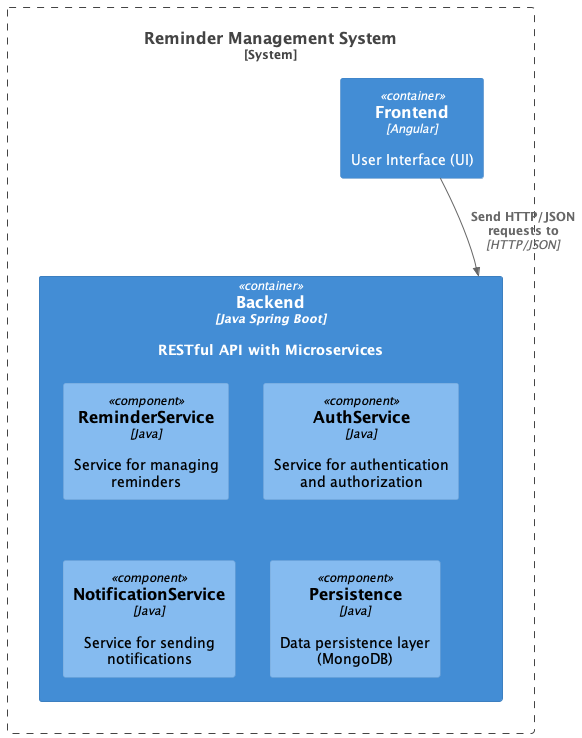

The diagram above was rendered by PlantUML. Its source (embedded in the PNG):
@startuml
!include https://raw.githubusercontent.com/plantuml-stdlib/C4-PlantUML/master/C4_Component.puml
!include https://raw.githubusercontent.com/plantuml-stdlib/C4-PlantUML/master/C4_Container.puml

System_Boundary(System, "Reminder Management System") {
    Container(Backend, "Backend", "Java Spring Boot", "RESTful API with Microservices") {
        Component(ReminderService, "ReminderService", "Java", "Service for managing reminders")
        Component(AuthService, "AuthService", "Java", "Service for authentication and authorization")
        Component(NotificationService, "NotificationService", "Java", "Service for sending notifications")
        Component(Persistence, "Persistence", "Java", "Data persistence layer (MongoDB)")
    }
    Container(Frontend, "Frontend", "Angular", "User Interface (UI)")
}

Rel(Frontend, Backend, "Send HTTP/JSON requests to", "HTTP/JSON")
@enduml